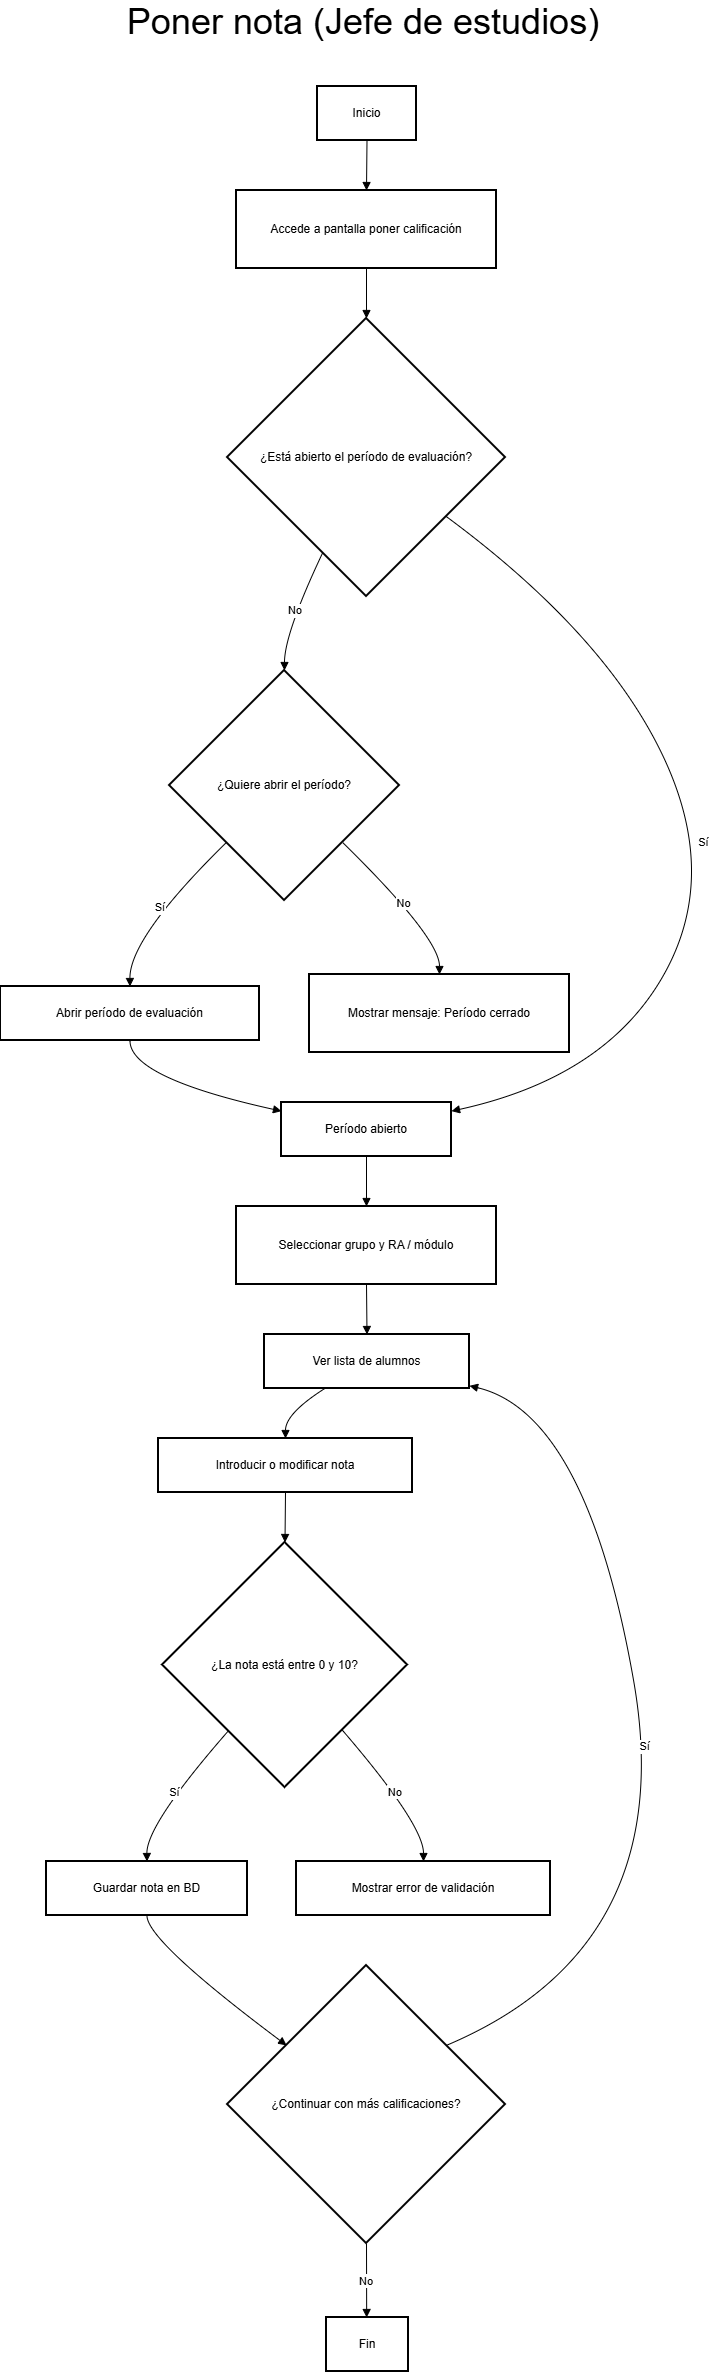

The diagram above was exported from draw.io. Its source (the exported page's mxGraphModel, read from the mxfile embedded in the PNG):
<mxGraphModel dx="1501" dy="2124" grid="1" gridSize="10" guides="1" tooltips="1" connect="1" arrows="1" fold="1" page="1" pageScale="1" pageWidth="827" pageHeight="1169" math="0" shadow="0">
  <root>
    <mxCell id="WIyWlLk6GJQsqaUBKTNV-0" />
    <mxCell id="WIyWlLk6GJQsqaUBKTNV-1" parent="WIyWlLk6GJQsqaUBKTNV-0" />
    <mxCell id="2WcMwy3AI4YrDRFWTyTR-90" parent="WIyWlLk6GJQsqaUBKTNV-1" style="text;html=1;whiteSpace=wrap;strokeColor=none;fillColor=none;align=center;verticalAlign=middle;rounded=0;" value="&lt;font style=&quot;font-size: 36px;&quot;&gt;Poner nota (Jefe de estudios)&lt;/font&gt;" vertex="1">
      <mxGeometry height="30" width="490" x="168" y="-60" as="geometry" />
    </mxCell>
    <mxCell id="2WcMwy3AI4YrDRFWTyTR-229" parent="WIyWlLk6GJQsqaUBKTNV-1" style="whiteSpace=wrap;strokeWidth=2;" value="Inicio" vertex="1">
      <mxGeometry height="54" width="99" x="367" y="20" as="geometry" />
    </mxCell>
    <mxCell id="2WcMwy3AI4YrDRFWTyTR-230" parent="WIyWlLk6GJQsqaUBKTNV-1" style="whiteSpace=wrap;strokeWidth=2;" value="Accede a pantalla poner calificación" vertex="1">
      <mxGeometry height="78" width="260" x="286" y="124" as="geometry" />
    </mxCell>
    <mxCell id="2WcMwy3AI4YrDRFWTyTR-231" parent="WIyWlLk6GJQsqaUBKTNV-1" style="rhombus;strokeWidth=2;whiteSpace=wrap;" value="¿Está abierto el período de evaluación?" vertex="1">
      <mxGeometry height="278" width="278" x="277" y="252" as="geometry" />
    </mxCell>
    <mxCell id="2WcMwy3AI4YrDRFWTyTR-232" parent="WIyWlLk6GJQsqaUBKTNV-1" style="rhombus;strokeWidth=2;whiteSpace=wrap;" value="¿Quiere abrir el período?" vertex="1">
      <mxGeometry height="230" width="230" x="219" y="604" as="geometry" />
    </mxCell>
    <mxCell id="2WcMwy3AI4YrDRFWTyTR-233" parent="WIyWlLk6GJQsqaUBKTNV-1" style="whiteSpace=wrap;strokeWidth=2;" value="Abrir período de evaluación" vertex="1">
      <mxGeometry height="54" width="259" x="50" y="920" as="geometry" />
    </mxCell>
    <mxCell id="2WcMwy3AI4YrDRFWTyTR-234" parent="WIyWlLk6GJQsqaUBKTNV-1" style="whiteSpace=wrap;strokeWidth=2;" value="Mostrar mensaje: Período cerrado" vertex="1">
      <mxGeometry height="78" width="260" x="359" y="908" as="geometry" />
    </mxCell>
    <mxCell id="2WcMwy3AI4YrDRFWTyTR-235" parent="WIyWlLk6GJQsqaUBKTNV-1" style="whiteSpace=wrap;strokeWidth=2;" value="Período abierto" vertex="1">
      <mxGeometry height="54" width="170" x="331" y="1036" as="geometry" />
    </mxCell>
    <mxCell id="2WcMwy3AI4YrDRFWTyTR-236" parent="WIyWlLk6GJQsqaUBKTNV-1" style="whiteSpace=wrap;strokeWidth=2;" value="Seleccionar grupo y RA / módulo" vertex="1">
      <mxGeometry height="78" width="260" x="286" y="1140" as="geometry" />
    </mxCell>
    <mxCell id="2WcMwy3AI4YrDRFWTyTR-237" parent="WIyWlLk6GJQsqaUBKTNV-1" style="whiteSpace=wrap;strokeWidth=2;" value="Ver lista de alumnos" vertex="1">
      <mxGeometry height="54" width="205" x="314" y="1268" as="geometry" />
    </mxCell>
    <mxCell id="2WcMwy3AI4YrDRFWTyTR-238" parent="WIyWlLk6GJQsqaUBKTNV-1" style="whiteSpace=wrap;strokeWidth=2;" value="Introducir o modificar nota" vertex="1">
      <mxGeometry height="54" width="254" x="208" y="1372" as="geometry" />
    </mxCell>
    <mxCell id="2WcMwy3AI4YrDRFWTyTR-239" parent="WIyWlLk6GJQsqaUBKTNV-1" style="rhombus;strokeWidth=2;whiteSpace=wrap;" value="¿La nota está entre 0 y 10?" vertex="1">
      <mxGeometry height="245" width="245" x="212" y="1476" as="geometry" />
    </mxCell>
    <mxCell id="2WcMwy3AI4YrDRFWTyTR-240" parent="WIyWlLk6GJQsqaUBKTNV-1" style="whiteSpace=wrap;strokeWidth=2;" value="Guardar nota en BD" vertex="1">
      <mxGeometry height="54" width="201" x="96" y="1795" as="geometry" />
    </mxCell>
    <mxCell id="2WcMwy3AI4YrDRFWTyTR-241" parent="WIyWlLk6GJQsqaUBKTNV-1" style="whiteSpace=wrap;strokeWidth=2;" value="Mostrar error de validación" vertex="1">
      <mxGeometry height="54" width="254" x="346" y="1795" as="geometry" />
    </mxCell>
    <mxCell id="2WcMwy3AI4YrDRFWTyTR-242" parent="WIyWlLk6GJQsqaUBKTNV-1" style="rhombus;strokeWidth=2;whiteSpace=wrap;" value="¿Continuar con más calificaciones?" vertex="1">
      <mxGeometry height="278" width="278" x="277" y="1899" as="geometry" />
    </mxCell>
    <mxCell id="2WcMwy3AI4YrDRFWTyTR-243" parent="WIyWlLk6GJQsqaUBKTNV-1" style="whiteSpace=wrap;strokeWidth=2;" value="Fin" vertex="1">
      <mxGeometry height="54" width="82" x="376" y="2251" as="geometry" />
    </mxCell>
    <mxCell id="2WcMwy3AI4YrDRFWTyTR-244" edge="1" parent="WIyWlLk6GJQsqaUBKTNV-1" source="2WcMwy3AI4YrDRFWTyTR-229" style="curved=1;startArrow=none;endArrow=block;exitX=0.5;exitY=1;entryX=0.5;entryY=0;rounded=0;" target="2WcMwy3AI4YrDRFWTyTR-230" value="">
      <mxGeometry relative="1" as="geometry">
        <Array as="points" />
      </mxGeometry>
    </mxCell>
    <mxCell id="2WcMwy3AI4YrDRFWTyTR-245" edge="1" parent="WIyWlLk6GJQsqaUBKTNV-1" source="2WcMwy3AI4YrDRFWTyTR-230" style="curved=1;startArrow=none;endArrow=block;exitX=0.5;exitY=1;entryX=0.5;entryY=0;rounded=0;" target="2WcMwy3AI4YrDRFWTyTR-231" value="">
      <mxGeometry relative="1" as="geometry">
        <Array as="points" />
      </mxGeometry>
    </mxCell>
    <mxCell id="2WcMwy3AI4YrDRFWTyTR-246" edge="1" parent="WIyWlLk6GJQsqaUBKTNV-1" source="2WcMwy3AI4YrDRFWTyTR-231" style="curved=1;startArrow=none;endArrow=block;exitX=0.27;exitY=1;entryX=0.5;entryY=0;rounded=0;" target="2WcMwy3AI4YrDRFWTyTR-232" value="No">
      <mxGeometry relative="1" as="geometry">
        <Array as="points">
          <mxPoint x="334" y="567" />
        </Array>
      </mxGeometry>
    </mxCell>
    <mxCell id="2WcMwy3AI4YrDRFWTyTR-247" edge="1" parent="WIyWlLk6GJQsqaUBKTNV-1" source="2WcMwy3AI4YrDRFWTyTR-232" style="curved=1;startArrow=none;endArrow=block;exitX=0;exitY=0.99;entryX=0.5;entryY=0.01;rounded=0;" target="2WcMwy3AI4YrDRFWTyTR-233" value="Sí">
      <mxGeometry relative="1" as="geometry">
        <Array as="points">
          <mxPoint x="179" y="871" />
        </Array>
      </mxGeometry>
    </mxCell>
    <mxCell id="2WcMwy3AI4YrDRFWTyTR-248" edge="1" parent="WIyWlLk6GJQsqaUBKTNV-1" source="2WcMwy3AI4YrDRFWTyTR-232" style="curved=1;startArrow=none;endArrow=block;exitX=1;exitY=0.99;entryX=0.5;entryY=0;rounded=0;" target="2WcMwy3AI4YrDRFWTyTR-234" value="No">
      <mxGeometry relative="1" as="geometry">
        <Array as="points">
          <mxPoint x="489" y="871" />
        </Array>
      </mxGeometry>
    </mxCell>
    <mxCell id="2WcMwy3AI4YrDRFWTyTR-249" edge="1" parent="WIyWlLk6GJQsqaUBKTNV-1" source="2WcMwy3AI4YrDRFWTyTR-233" style="curved=1;startArrow=none;endArrow=block;exitX=0.5;exitY=1.01;entryX=0;entryY=0.16;rounded=0;" target="2WcMwy3AI4YrDRFWTyTR-235" value="">
      <mxGeometry relative="1" as="geometry">
        <Array as="points">
          <mxPoint x="179" y="1011" />
        </Array>
      </mxGeometry>
    </mxCell>
    <mxCell id="2WcMwy3AI4YrDRFWTyTR-250" edge="1" parent="WIyWlLk6GJQsqaUBKTNV-1" source="2WcMwy3AI4YrDRFWTyTR-231" style="curved=1;startArrow=none;endArrow=block;exitX=1;exitY=0.87;entryX=1;entryY=0.16;rounded=0;" target="2WcMwy3AI4YrDRFWTyTR-235" value="Sí">
      <mxGeometry relative="1" as="geometry">
        <Array as="points">
          <mxPoint x="654" y="567" />
          <mxPoint x="770" y="810" />
          <mxPoint x="654" y="1011" />
        </Array>
      </mxGeometry>
    </mxCell>
    <mxCell id="2WcMwy3AI4YrDRFWTyTR-251" edge="1" parent="WIyWlLk6GJQsqaUBKTNV-1" source="2WcMwy3AI4YrDRFWTyTR-235" style="curved=1;startArrow=none;endArrow=block;exitX=0.5;exitY=1.01;entryX=0.5;entryY=0;rounded=0;" target="2WcMwy3AI4YrDRFWTyTR-236" value="">
      <mxGeometry relative="1" as="geometry">
        <Array as="points" />
      </mxGeometry>
    </mxCell>
    <mxCell id="2WcMwy3AI4YrDRFWTyTR-252" edge="1" parent="WIyWlLk6GJQsqaUBKTNV-1" source="2WcMwy3AI4YrDRFWTyTR-236" style="curved=1;startArrow=none;endArrow=block;exitX=0.5;exitY=1;entryX=0.5;entryY=0.01;rounded=0;" target="2WcMwy3AI4YrDRFWTyTR-237" value="">
      <mxGeometry relative="1" as="geometry">
        <Array as="points" />
      </mxGeometry>
    </mxCell>
    <mxCell id="2WcMwy3AI4YrDRFWTyTR-253" edge="1" parent="WIyWlLk6GJQsqaUBKTNV-1" source="2WcMwy3AI4YrDRFWTyTR-237" style="curved=1;startArrow=none;endArrow=block;exitX=0.29;exitY=1.01;entryX=0.5;entryY=0.01;rounded=0;" target="2WcMwy3AI4YrDRFWTyTR-238" value="">
      <mxGeometry relative="1" as="geometry">
        <Array as="points">
          <mxPoint x="335" y="1347" />
        </Array>
      </mxGeometry>
    </mxCell>
    <mxCell id="2WcMwy3AI4YrDRFWTyTR-254" edge="1" parent="WIyWlLk6GJQsqaUBKTNV-1" source="2WcMwy3AI4YrDRFWTyTR-238" style="curved=1;startArrow=none;endArrow=block;exitX=0.5;exitY=1.01;entryX=0.5;entryY=0;rounded=0;" target="2WcMwy3AI4YrDRFWTyTR-239" value="">
      <mxGeometry relative="1" as="geometry">
        <Array as="points" />
      </mxGeometry>
    </mxCell>
    <mxCell id="2WcMwy3AI4YrDRFWTyTR-255" edge="1" parent="WIyWlLk6GJQsqaUBKTNV-1" source="2WcMwy3AI4YrDRFWTyTR-239" style="curved=1;startArrow=none;endArrow=block;exitX=0.07;exitY=1;entryX=0.5;entryY=0.01;rounded=0;" target="2WcMwy3AI4YrDRFWTyTR-240" value="Sí">
      <mxGeometry relative="1" as="geometry">
        <Array as="points">
          <mxPoint x="196" y="1758" />
        </Array>
      </mxGeometry>
    </mxCell>
    <mxCell id="2WcMwy3AI4YrDRFWTyTR-256" edge="1" parent="WIyWlLk6GJQsqaUBKTNV-1" source="2WcMwy3AI4YrDRFWTyTR-239" style="curved=1;startArrow=none;endArrow=block;exitX=0.94;exitY=1;entryX=0.5;entryY=0.01;rounded=0;" target="2WcMwy3AI4YrDRFWTyTR-241" value="No">
      <mxGeometry relative="1" as="geometry">
        <Array as="points">
          <mxPoint x="473" y="1758" />
        </Array>
      </mxGeometry>
    </mxCell>
    <mxCell id="2WcMwy3AI4YrDRFWTyTR-257" edge="1" parent="WIyWlLk6GJQsqaUBKTNV-1" source="2WcMwy3AI4YrDRFWTyTR-240" style="curved=1;startArrow=none;endArrow=block;exitX=0.5;exitY=1.01;entryX=0;entryY=0.13;rounded=0;" target="2WcMwy3AI4YrDRFWTyTR-242" value="">
      <mxGeometry relative="1" as="geometry">
        <Array as="points">
          <mxPoint x="196" y="1874" />
        </Array>
      </mxGeometry>
    </mxCell>
    <mxCell id="2WcMwy3AI4YrDRFWTyTR-258" edge="1" parent="WIyWlLk6GJQsqaUBKTNV-1" source="2WcMwy3AI4YrDRFWTyTR-242" style="curved=1;startArrow=none;endArrow=block;exitX=1;exitY=0.13;entryX=1;entryY=0.95;rounded=0;" target="2WcMwy3AI4YrDRFWTyTR-237" value="Sí">
      <mxGeometry relative="1" as="geometry">
        <Array as="points">
          <mxPoint x="730" y="1880" />
          <mxPoint x="636" y="1347" />
        </Array>
      </mxGeometry>
    </mxCell>
    <mxCell id="2WcMwy3AI4YrDRFWTyTR-259" edge="1" parent="WIyWlLk6GJQsqaUBKTNV-1" source="2WcMwy3AI4YrDRFWTyTR-242" style="curved=1;startArrow=none;endArrow=block;exitX=0.5;exitY=1;entryX=0.49;entryY=0.01;rounded=0;" target="2WcMwy3AI4YrDRFWTyTR-243" value="No">
      <mxGeometry relative="1" as="geometry">
        <Array as="points" />
      </mxGeometry>
    </mxCell>
  </root>
</mxGraphModel>